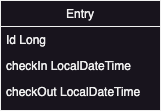

The diagram above was exported from draw.io. Its source (the exported page's mxGraphModel, read from the mxfile embedded in the PNG):
<mxGraphModel dx="1242" dy="907" grid="1" gridSize="10" guides="1" tooltips="1" connect="1" arrows="1" fold="1" page="1" pageScale="1" pageWidth="827" pageHeight="1169" math="0" shadow="0">
  <root>
    <mxCell id="WIyWlLk6GJQsqaUBKTNV-0" />
    <mxCell id="WIyWlLk6GJQsqaUBKTNV-1" parent="WIyWlLk6GJQsqaUBKTNV-0" />
    <mxCell id="zkfFHV4jXpPFQw0GAbJ--6" value="Entry" style="swimlane;fontStyle=0;align=center;verticalAlign=top;childLayout=stackLayout;horizontal=1;startSize=26;horizontalStack=0;resizeParent=1;resizeLast=0;collapsible=1;marginBottom=0;rounded=0;shadow=0;strokeWidth=1;" parent="WIyWlLk6GJQsqaUBKTNV-1" vertex="1">
      <mxGeometry x="300" y="200" width="160" height="110" as="geometry">
        <mxRectangle x="130" y="380" width="160" height="26" as="alternateBounds" />
      </mxGeometry>
    </mxCell>
    <mxCell id="zkfFHV4jXpPFQw0GAbJ--7" value="Id Long" style="text;align=left;verticalAlign=top;spacingLeft=4;spacingRight=4;overflow=hidden;rotatable=0;points=[[0,0.5],[1,0.5]];portConstraint=eastwest;" parent="zkfFHV4jXpPFQw0GAbJ--6" vertex="1">
      <mxGeometry y="26" width="160" height="26" as="geometry" />
    </mxCell>
    <mxCell id="zkfFHV4jXpPFQw0GAbJ--8" value="checkIn LocalDateTime&#10; " style="text;align=left;verticalAlign=top;spacingLeft=4;spacingRight=4;overflow=hidden;rotatable=0;points=[[0,0.5],[1,0.5]];portConstraint=eastwest;rounded=0;shadow=0;html=0;" parent="zkfFHV4jXpPFQw0GAbJ--6" vertex="1">
      <mxGeometry y="52" width="160" height="26" as="geometry" />
    </mxCell>
    <mxCell id="vD8HCI8SYpJHYOcOQe8H-0" value="checkOut LocalDateTime" style="text;align=left;verticalAlign=top;spacingLeft=4;spacingRight=4;overflow=hidden;rotatable=0;points=[[0,0.5],[1,0.5]];portConstraint=eastwest;rounded=0;shadow=0;html=0;" vertex="1" parent="zkfFHV4jXpPFQw0GAbJ--6">
      <mxGeometry y="78" width="160" height="26" as="geometry" />
    </mxCell>
  </root>
</mxGraphModel>